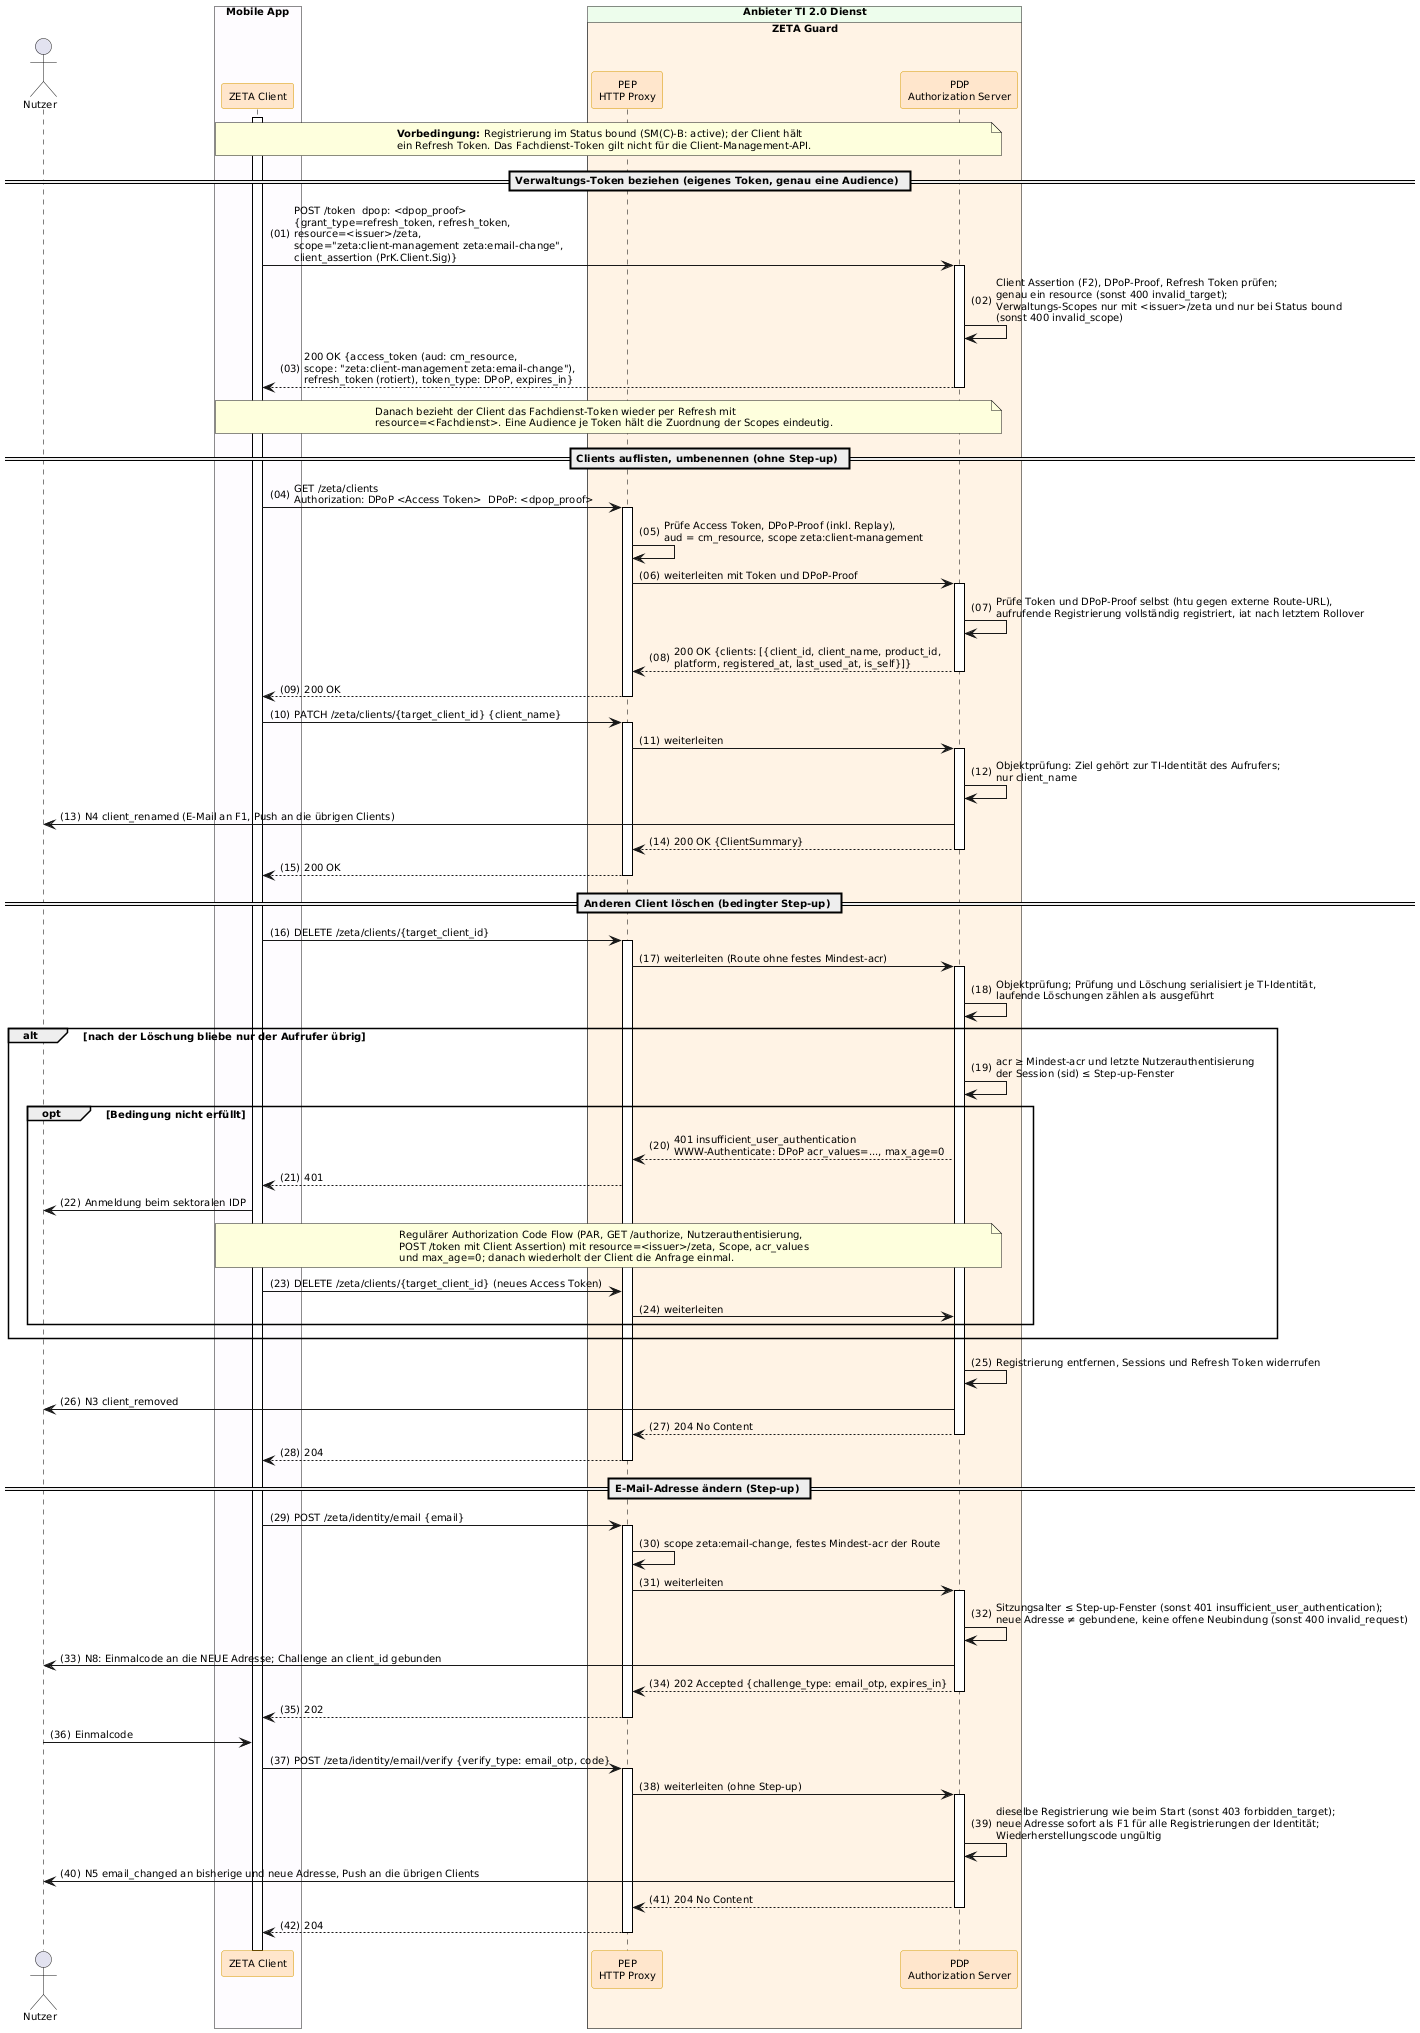

The diagram above was rendered by PlantUML. Its source (embedded in the PNG):
@startuml "Abb-ZETA-Client-Management-Verwaltungszugriff"
!include ../puml-layout.txt

' Verwaltung über die Client-Management-API mit Verwaltungs-Token (Zielbild Client
' Management; ersetzt gemSpec_ZETA 2.0.1 Kap. 5.5.5-5.5.10). Schnittstelle: zeta-guard-client-management.yaml 1.0.0-draft.

actor User as "Nutzer"

box "Mobile App" DEVICE_COLOR
  participant Client as "ZETA Client" <<zeta>>
end box

box "Anbieter TI 2.0 Dienst" PROVIDER_COLOR
  box "ZETA Guard" ZETA_GUARD_COLOR
    participant HP as "PEP\nHTTP Proxy" <<zeta>>
    participant AuthS as "PDP\nAuthorization Server" <<zeta>>
  end box
end box

Client++
note over Client, AuthS
  **Vorbedingung:** Registrierung im Status bound (SM(C)-B: active); der Client hält
  ein Refresh Token. Das Fachdienst-Token gilt nicht für die Client-Management-API.
end note

== Verwaltungs-Token beziehen (eigenes Token, genau eine Audience) ==

Client -> AuthS++: POST /token  dpop: <dpop_proof>\n{grant_type=refresh_token, refresh_token,\nresource=<issuer>/zeta,\nscope="zeta:client-management zeta:email-change",\nclient_assertion (PrK.Client.Sig)}
AuthS -> AuthS: Client Assertion (F2), DPoP-Proof, Refresh Token prüfen;\ngenau ein resource (sonst 400 invalid_target);\nVerwaltungs-Scopes nur mit <issuer>/zeta und nur bei Status bound\n(sonst 400 invalid_scope)
AuthS --> Client--: 200 OK {access_token (aud: cm_resource,\nscope: "zeta:client-management zeta:email-change"),\nrefresh_token (rotiert), token_type: DPoP, expires_in}
note over Client, AuthS
  Danach bezieht der Client das Fachdienst-Token wieder per Refresh mit
  resource=<Fachdienst>. Eine Audience je Token hält die Zuordnung der Scopes eindeutig.
end note

== Clients auflisten, umbenennen (ohne Step-up) ==

Client -> HP++: GET /zeta/clients\nAuthorization: DPoP <Access Token>  DPoP: <dpop_proof>
HP -> HP: Prüfe Access Token, DPoP-Proof (inkl. Replay),\naud = cm_resource, scope zeta:client-management
HP -> AuthS++: weiterleiten mit Token und DPoP-Proof
AuthS -> AuthS: Prüfe Token und DPoP-Proof selbst (htu gegen externe Route-URL),\naufrufende Registrierung vollständig registriert, iat nach letztem Rollover
AuthS --> HP--: 200 OK {clients: [{client_id, client_name, product_id,\nplatform, registered_at, last_used_at, is_self}]}
HP --> Client--: 200 OK

Client -> HP++: PATCH /zeta/clients/{target_client_id} {client_name}
HP -> AuthS++: weiterleiten
AuthS -> AuthS: Objektprüfung: Ziel gehört zur TI-Identität des Aufrufers;\nnur client_name
AuthS -> User: N4 client_renamed (E-Mail an F1, Push an die übrigen Clients)
AuthS --> HP--: 200 OK {ClientSummary}
HP --> Client--: 200 OK

== Anderen Client löschen (bedingter Step-up) ==

Client -> HP++: DELETE /zeta/clients/{target_client_id}
HP -> AuthS++: weiterleiten (Route ohne festes Mindest-acr)
AuthS -> AuthS: Objektprüfung; Prüfung und Löschung serialisiert je TI-Identität,\nlaufende Löschungen zählen als ausgeführt
alt nach der Löschung bliebe nur der Aufrufer übrig
  AuthS -> AuthS: acr ≥ Mindest-acr und letzte Nutzerauthentisierung\nder Session (sid) ≤ Step-up-Fenster
  opt Bedingung nicht erfüllt
    AuthS --> HP: 401 insufficient_user_authentication\nWWW-Authenticate: DPoP acr_values=..., max_age=0
    HP --> Client: 401
    Client -> User: Anmeldung beim sektoralen IDP
    note over Client, AuthS
      Regulärer Authorization Code Flow (PAR, GET /authorize, Nutzerauthentisierung,
      POST /token mit Client Assertion) mit resource=<issuer>/zeta, Scope, acr_values
      und max_age=0; danach wiederholt der Client die Anfrage einmal.
    end note
    Client -> HP: DELETE /zeta/clients/{target_client_id} (neues Access Token)
    HP -> AuthS: weiterleiten
  end
end
AuthS -> AuthS: Registrierung entfernen, Sessions und Refresh Token widerrufen
AuthS -> User: N3 client_removed
AuthS --> HP--: 204 No Content
HP --> Client--: 204

== E-Mail-Adresse ändern (Step-up) ==

Client -> HP++: POST /zeta/identity/email {email}
HP -> HP: scope zeta:email-change, festes Mindest-acr der Route
HP -> AuthS++: weiterleiten
AuthS -> AuthS: Sitzungsalter ≤ Step-up-Fenster (sonst 401 insufficient_user_authentication);\nneue Adresse ≠ gebundene, keine offene Neubindung (sonst 400 invalid_request)
AuthS -> User: N8: Einmalcode an die NEUE Adresse; Challenge an client_id gebunden
AuthS --> HP--: 202 Accepted {challenge_type: email_otp, expires_in}
HP --> Client--: 202
User -> Client: Einmalcode
Client -> HP++: POST /zeta/identity/email/verify {verify_type: email_otp, code}
HP -> AuthS++: weiterleiten (ohne Step-up)
AuthS -> AuthS: dieselbe Registrierung wie beim Start (sonst 403 forbidden_target);\nneue Adresse sofort als F1 für alle Registrierungen der Identität;\nWiederherstellungscode ungültig
AuthS -> User: N5 email_changed an bisherige und neue Adresse, Push an die übrigen Clients
AuthS --> HP--: 204 No Content
HP --> Client--: 204

@enduml